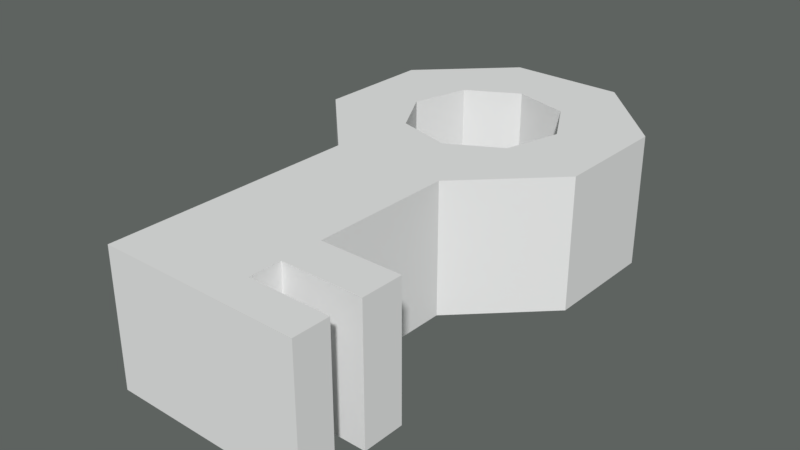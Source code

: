 # Source: key.blend  (saved by Blender 2.78.0; exported with 4.5.12 LTS)
import bpy
from mathutils import Matrix  # noqa: F401  (used for matrix-valued properties, if any)

bpy.ops.wm.read_factory_settings(use_empty=True)
scene = bpy.context.scene
scene.name = 'Scene'

# ---- collections
col_collection_1 = bpy.data.collections.new('Collection 1'); scene.collection.children.link(col_collection_1)

# ---- world
world_world = bpy.data.worlds.new('World'); scene.world = world_world
world_world.use_nodes = True; world_world.node_tree.nodes.clear()
_N = world_world.node_tree.nodes; _L = world_world.node_tree.links
n0 = _N.new('ShaderNodeOutputWorld'); n0.name = 'World Output'; n0.location = (300, 300)
n1 = _N.new('ShaderNodeBackground'); n1.name = 'Background'; n1.location = (10, 300)
n1.inputs[0].default_value = (0.1116, 0.1237, 0.1168, 1.0)
_L.new(n1.outputs[0], n0.inputs[0])
n0.is_active_output = True
world_world.color = (0.05088, 0.05088, 0.05088)
world_world.use_sun_shadow = False
world_world.sun_shadow_jitter_overblur = 0.0
world_world.cycles.sampling_method = 'MANUAL'

# ---- meshes
me_circle_001 = bpy.data.meshes.new('Circle.001')
me_circle_001.from_pydata([(-0.04667, 0.03712, 0.1206), (-0.05925, -0.00675, 0.1206), (-0.03712, -0.04667, 0.1206), (0.00675, -0.05925, 0.1206), (0.04667, -0.03712, 0.1206), (0.05925, 0.00675, 0.1206), (0.03712, 0.04667, 0.1206), (-0.00675, 0.05925, 0.1206), (-0.0434, 0.1102, 0.1206), (-0.1086, 0.04722, 0.1206), (-0.1102, -0.0434, 0.1206), (-0.04722, -0.1086, 0.1206), (0.0434, -0.1102, 0.1206), (0.1086, -0.04722, 0.1206), (0.1102, 0.0434, 0.1206), (0.04722, 0.1086, 0.1206), (-0.04667, 0.03712, 0.2236), (-0.05925, -0.00675, 0.2236), (-0.03712, -0.04667, 0.2236), (0.00675, -0.05925, 0.2236), (0.04667, -0.03712, 0.2236), (0.05925, 0.00675, 0.2236), (0.03712, 0.04667, 0.2236), (-0.00675, 0.05925, 0.2236), (-0.0434, 0.1102, 0.2236), (-0.1086, 0.04722, 0.2236), (-0.1102, -0.0434, 0.2236), (-0.04722, -0.1086, 0.2236), (0.0434, -0.1102, 0.2236), (0.1086, -0.04722, 0.2236), (0.1102, 0.0434, 0.2236), (0.04722, 0.1086, 0.2236), (-0.04914, -0.2185, 0.1206), (0.04148, -0.22, 0.1206), (-0.04914, -0.2185, 0.2236), (0.04148, -0.22, 0.2236), (-0.0497, -0.2507, 0.1206), (0.04092, -0.2523, 0.1206), (-0.0497, -0.2507, 0.2236), (0.04092, -0.2523, 0.2236), (-0.05013, -0.2755, 0.1206), (0.04049, -0.2771, 0.1206), (-0.05013, -0.2755, 0.2236), (0.04049, -0.2771, 0.2236), (-0.05062, -0.3031, 0.1206), (0.04001, -0.3047, 0.1206), (-0.05062, -0.3031, 0.2236), (0.04001, -0.3047, 0.2236), (0.1041, -0.2211, 0.1206), (0.1041, -0.2211, 0.2236), (0.1035, -0.2534, 0.1206), (0.1035, -0.2534, 0.2236), (0.1031, -0.2782, 0.1206), (0.1031, -0.2782, 0.2236), (0.1026, -0.3058, 0.1206), (0.1026, -0.3058, 0.2236)], [], [(7, 15, 14, 6), (5, 13, 12, 4), (3, 11, 10, 2), (1, 9, 8, 0), (0, 8, 15, 7), (6, 14, 13, 5), (4, 12, 11, 3), (2, 10, 9, 1), (23, 22, 30, 31), (21, 20, 28, 29), (19, 18, 26, 27), (17, 16, 24, 25), (16, 23, 31, 24), (22, 21, 29, 30), (20, 19, 27, 28), (18, 17, 25, 26), (12, 28, 35, 33), (5, 4, 20, 21), (12, 13, 29, 28), (6, 5, 21, 22), (13, 14, 30, 29), (7, 6, 22, 23), (14, 15, 31, 30), (0, 7, 23, 16), (1, 0, 16, 17), (15, 8, 24, 31), (8, 9, 25, 24), (2, 1, 17, 18), (9, 10, 26, 25), (3, 2, 18, 19), (10, 11, 27, 26), (4, 3, 19, 20), (47, 45, 54, 55), (28, 27, 34, 35), (11, 12, 33, 32), (27, 11, 32, 34), (36, 37, 41, 40), (32, 33, 37, 36), (34, 32, 36, 38), (35, 34, 38, 39), (42, 40, 44, 46), (38, 36, 40, 42), (39, 38, 42, 43), (37, 39, 43, 41), (44, 45, 47, 46), (43, 42, 46, 47), (43, 47, 55, 53), (40, 41, 45, 44), (48, 49, 51, 50), (52, 53, 55, 54), (33, 35, 49, 48), (37, 33, 48, 50), (45, 41, 52, 54), (41, 43, 53, 52), (35, 39, 51, 49), (39, 37, 50, 51)])
me_circle_001.use_remesh_preserve_volume = False
me_circle_001.use_remesh_preserve_attributes = False
me_circle_001.use_mirror_vertex_groups = False
me_circle_001.update()

# ---- objects
ob_circle = bpy.data.objects.new('Circle', me_circle_001)

# ---- transforms, parenting, visibility, modifiers, constraints
ob_circle.location = (0.0, 0.0, 0.0)
ob_circle.lineart.crease_threshold = 0.0

# ---- collection membership
col_collection_1.objects.link(ob_circle)

# ---- scene / render settings (as saved in the file)
scene.frame_start = 1; scene.frame_end = 250; scene.frame_set(0)
scene.render.engine = 'CYCLES'
scene.render.resolution_percentage = 50
scene.render.dither_intensity = 0.0
scene.cycles.use_denoising = False
scene.cycles.samples = 128
scene.cycles.sampling_pattern = 'TABULATED_SOBOL'
scene.cycles.light_sampling_threshold = 0.0
scene.cycles.use_adaptive_sampling = False
scene.cycles.use_light_tree = False
scene.cycles.blur_glossy = 0.0
scene.cycles.sample_clamp_indirect = 0.0
scene.view_settings.view_transform = 'Standard'
bpy.context.view_layer.update()

# ---- added for rendering (the .blend has no active camera and no usable light): camera, sun
cam_auto = bpy.data.cameras.new('AutoCamera')
cam_auto.lens = 50.0
cam_auto.sensor_width = 36.0
cam_auto.clip_end = 1000.0
ob_auto_camera = bpy.data.objects.new('AutoCamera', cam_auto)
scene.collection.objects.link(ob_auto_camera)
ob_auto_camera.location = (0.445849, -0.632829, 0.528744)
ob_auto_camera.rotation_euler = (1.09748, -7.21219e-08, 0.694738)
scene.camera = ob_auto_camera
light_auto_sun = bpy.data.lights.new('AutoSun', 'SUN')
light_auto_sun.energy = 3.0
light_auto_sun.angle = 0.0523599
ob_auto_sun = bpy.data.objects.new('AutoSun', light_auto_sun)
scene.collection.objects.link(ob_auto_sun)
ob_auto_sun.rotation_euler = (0.872665, 0.174533, 0.523599)
bpy.context.view_layer.update()
